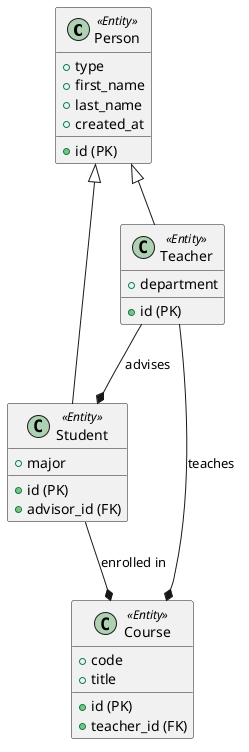

The diagram above was rendered by PlantUML. Its source (embedded in the PNG):
@startuml
!define PRIMARY_KEY (PK)
!define FOREIGN_KEY (FK)

class Person <<Entity>> {
  + id (PK)
  + type
  + first_name
  + last_name
  + created_at
}

class Student <<Entity>> {
  + id (PK)
  + major
  + advisor_id (FK)
}

class Teacher <<Entity>> {
  + id (PK)
  + department
}

class Course <<Entity>> {
  + id (PK)
  + code
  + title
  + teacher_id (FK)
}

Person <|-- Student
Person <|-- Teacher

Student --* Course : enrolled in
Teacher --* Course : teaches
Teacher --* Student : advises

@enduml